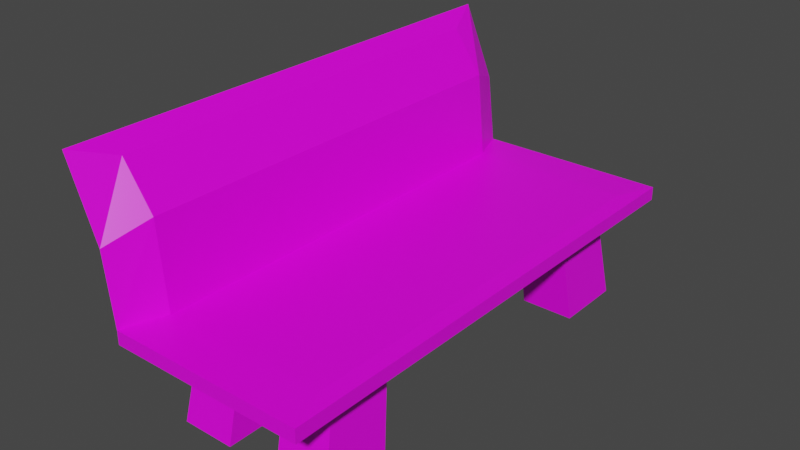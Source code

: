 # Source: bench.blend  (saved by Blender 4.4.30; exported with 4.5.12 LTS)
import bpy
from mathutils import Matrix  # noqa: F401  (used for matrix-valued properties, if any)

bpy.ops.wm.read_factory_settings(use_empty=True)
scene = bpy.context.scene
scene.name = 'Scene'

# ---- collections
col_collection = bpy.data.collections.new('Collection'); scene.collection.children.link(col_collection)

# ---- images (referenced by path relative to the original .blend; pixels are not part of the script)
import os
ASSET_DIR = os.environ.get("B2B_ASSET_DIR", "")  # directory of the original .blend (textures are referenced by path, not embedded)
HERE = os.path.dirname(os.path.abspath(__file__))  # packed textures are extracted next to this script under _unpacked/

def load_image(name, relpath, width, height, colorspace="sRGB"):
    """Load a texture the original file referenced (path relative to the .blend, or extracted next to this script)."""
    p = next((c for c in (os.path.join(HERE, relpath), os.path.join(ASSET_DIR, relpath)) if relpath and os.path.exists(c)), "")
    if p:
        img = bpy.data.images.load(p, check_existing=True)
        img.name = name
    else:  # same state as the original file: an image datablock whose file is absent (Cycles renders it pink)
        img = bpy.data.images.new(name, width, height)
        img.source = "FILE"
        img.filepath = "//" + (relpath or name)
    img.colorspace_settings.name = colorspace
    return img
img_wood_jpg = load_image('wood.jpg', 'wood.jpg', 1024, 1024, 'sRGB')

# ---- materials (node trees are filled in below, after node groups)
mat_material = bpy.data.materials.new('Material')
mat_material.alpha_threshold = 0.0
mat_material.use_transparent_shadow = False
mat_material.line_color = (0.0, 0.0, 0.0, 1.0)

# ---- material node trees
mat_material.use_nodes = True; mat_material.node_tree.nodes.clear()
_N = mat_material.node_tree.nodes; _L = mat_material.node_tree.links
n0 = _N.new('ShaderNodeOutputMaterial'); n0.name = 'Material Output'; n0.location = (300, 300)
n1 = _N.new('ShaderNodeBsdfPrincipled'); n1.name = 'Principled BSDF'; n1.location = (10, 300)
n1.distribution = 'GGX'
n1.subsurface_method = 'BURLEY'
n1.inputs[2].default_value = 0.4
n1.inputs[3].default_value = 1.45
n1.inputs[27].default_value = (0.0, 0.0, 0.0, 1.0)
n1.inputs[28].default_value = 1.0
n2 = _N.new('ShaderNodeTexImage'); n2.name = 'Image Texture'; n2.location = (-599, 295)
n2.image = img_wood_jpg
_L.new(n1.outputs[0], n0.inputs[0])
_L.new(n2.outputs[0], n1.inputs[0])
n0.is_active_output = True

# ---- world
world_world = bpy.data.worlds.new('World'); scene.world = world_world
world_world.use_nodes = True; world_world.node_tree.nodes.clear()
_N = world_world.node_tree.nodes; _L = world_world.node_tree.links
n0 = _N.new('ShaderNodeOutputWorld'); n0.name = 'World Output'; n0.location = (300, 300)
n1 = _N.new('ShaderNodeBackground'); n1.name = 'Background'; n1.location = (10, 300)
n1.inputs[0].default_value = (0.05088, 0.05088, 0.05088, 1.0)
_L.new(n1.outputs[0], n0.inputs[0])
n0.is_active_output = True
world_world.color = (0.05088, 0.05088, 0.05088)
world_world.use_sun_shadow = False
world_world.sun_shadow_jitter_overblur = 0.0

# ---- meshes
me_cube = bpy.data.meshes.new('Cube')
me_cube.from_pydata([(0.5434, 1.174, -0.1512), (0.5434, -1.174, -0.1512), (-0.3625, 1.174, -0.1512), (-0.3625, -1.174, -0.1512), (-0.3625, 0.0, -0.1512), (0.09042, 1.174, -0.1512), (0.09042, -1.174, -0.1512), (0.5434, 0.0, -0.1512), (0.09042, 0.0, -0.1512), (-0.3625, -0.5869, -0.1512), (-0.1361, 1.174, -0.1512), (0.3169, -1.174, -0.1512), (0.5434, 0.5869, -0.1512), (-0.3625, 0.5869, -0.1512), (0.3169, 1.174, -0.1512), (-0.1361, -1.174, -0.1512), (0.5434, -0.5869, -0.1512), (0.09042, -0.5869, -0.1512), (0.09042, 0.5869, -0.1512), (-0.1361, 0.0, -0.1512), (0.3169, 0.0, -0.1512), (0.3169, 0.5869, -0.1512), (-0.1361, 0.5869, -0.1512), (-0.1361, -0.5869, -0.1512), (0.3169, -0.5869, -0.1512), (-0.3625, -0.8803, -0.1512), (-0.2493, 1.174, -0.1512), (0.4301, -1.174, -0.1512), (0.5434, 0.8803, -0.1512), (-0.3625, 0.2934, -0.1512), (0.2037, 1.174, -0.1512), (-0.02282, -1.174, -0.1512), (0.5434, -0.2934, -0.1512), (0.09042, -0.8803, -0.1512), (0.09042, 0.2934, -0.1512), (-0.2493, 0.0, -0.1512), (0.2037, 0.0, -0.1512), (-0.3625, -0.2934, -0.1512), (-0.02282, 1.174, -0.1512), (0.2037, -1.174, -0.1512), (0.5434, 0.2934, -0.1512), (-0.3625, 0.8803, -0.1512), (0.4301, 1.174, -0.1512), (-0.2493, -1.174, -0.1512), (0.5434, -0.8803, -0.1512), (0.09042, -0.2934, -0.1512), (0.09042, 0.8803, -0.1512), (-0.02282, 0.0, -0.1512), (0.4301, 0.0, -0.1512), (0.3169, 0.2934, -0.1512), (0.3169, 0.8803, -0.1512), (0.2037, 0.5869, -0.1512), (0.4301, 0.5869, -0.1512), (-0.1361, 0.2934, -0.1512), (-0.1361, 0.8803, -0.1512), (-0.2493, 0.5869, -0.1512), (-0.02282, 0.5869, -0.1512), (-0.1361, -0.8803, -0.1512), (-0.1361, -0.2934, -0.1512), (-0.2493, -0.5869, -0.1512), (-0.02282, -0.5869, -0.1512), (0.3169, -0.8803, -0.1512), (0.3169, -0.2934, -0.1512), (0.2037, -0.5869, -0.1512), (0.4301, -0.5869, -0.1512), (0.4301, -0.2934, -0.1512), (0.2037, -0.2934, -0.1512), (0.2037, -0.8803, -0.1512), (-0.02282, -0.2934, -0.1512), (-0.2493, -0.2934, -0.1512), (-0.2493, -0.8803, -0.1512), (-0.02282, 0.8803, -0.1512), (-0.2493, 0.8803, -0.1512), (-0.2493, 0.2934, -0.1512), (0.4301, 0.8803, -0.1512), (0.2037, 0.8803, -0.1512), (0.2037, 0.2934, -0.1512), (0.4301, 0.2934, -0.1512), (-0.02282, 0.2934, -0.1512), (-0.02282, -0.8803, -0.1512), (0.4301, -0.8803, -0.1512), (0.3394, 0.9678, -0.5779), (0.3394, 0.6452, -0.5779), (0.4639, 0.6452, -0.5779), (-0.1586, 0.9678, -0.5779), (-0.1586, 0.6452, -0.5779), (-0.03408, 0.6452, -0.5779), (-0.03408, -0.6452, -0.5779), (-0.1586, -0.6452, -0.5779), (0.4639, -0.6452, -0.5779), (0.3394, -0.6452, -0.5779), (0.2149, 0.6452, -0.5779), (-0.2831, 0.6452, -0.5779), (-0.1586, -0.9678, -0.5779), (-0.2831, -0.6452, -0.5779), (0.3394, -0.9678, -0.5779), (0.2149, -0.6452, -0.5779), (0.2149, -0.9678, -0.5779), (-0.2831, -0.9678, -0.5779), (-0.03408, 0.9678, -0.5779), (-0.2831, 0.9678, -0.5779), (0.4639, 0.9678, -0.5779), (0.2149, 0.9678, -0.5779), (-0.03408, -0.9678, -0.5779), (0.4639, -0.9678, -0.5779), (0.4702, 0.9841, -0.08223), (0.5434, 1.174, -0.0878), (0.4702, -0.9841, -0.08223), (0.5434, -1.174, -0.0878), (-0.2894, 0.9841, -0.08223), (-0.3625, 1.174, -0.0878), (-0.2894, -0.9841, -0.08223), (-0.3625, -1.174, -0.0878), (0.09326, -0.9841, -0.08223), (0.09381, -1.174, -0.0878), (0.09326, 0.9841, -0.08223), (0.09381, 1.174, -0.0878), (-0.09805, -0.9841, -0.08223), (-0.1344, 1.174, -0.0878), (-0.1344, -1.174, -0.0878), (-0.09805, 0.9841, -0.08223), (-0.3266, -0.9841, 0.3122), (-0.3998, -1.174, 0.2355), (-0.3266, 0.9841, 0.3122), (-0.3998, 1.174, 0.2355), (-0.4702, -0.9841, 0.5123), (-0.5434, -1.174, 0.5779), (-0.4702, 0.9841, 0.5123), (-0.5434, 1.174, 0.5779)], [], [(1, 108, 114, 119, 112, 3, 43, 15, 31, 6, 39, 11, 27), (3, 112, 110, 2, 41, 13, 29, 4, 37, 9, 25), (80, 44, 1, 27), (120, 109, 111, 117), (0, 106, 108, 1, 44, 16, 32, 7, 40, 12, 28), (79, 33, 6, 31), (78, 34, 8, 47), (77, 40, 7, 48), (76, 49, 20, 36), (23, 60, 87, 88), (74, 28, 12, 52), (73, 53, 19, 35), (74, 52, 83, 101), (71, 46, 18, 56), (70, 57, 15, 43), (69, 58, 23, 59), (68, 45, 17, 60), (67, 61, 11, 39), (66, 62, 24, 63), (65, 32, 16, 64), (62, 65, 64, 24), (20, 48, 65, 62), (48, 7, 32, 65), (45, 66, 63, 17), (8, 36, 66, 45), (36, 20, 62, 66), (33, 67, 39, 6), (17, 63, 67, 33), (52, 21, 82, 83), (58, 68, 60, 23), (19, 47, 68, 58), (47, 8, 45, 68), (37, 69, 59, 9), (4, 35, 69, 37), (35, 19, 58, 69), (25, 70, 43, 3), (9, 59, 70, 25), (70, 59, 94, 98), (79, 57, 93, 103), (10, 38, 71, 54), (38, 5, 46, 71), (41, 72, 55, 13), (2, 26, 72, 41), (26, 10, 54, 72), (29, 73, 35, 4), (13, 55, 73, 29), (55, 22, 53, 73), (75, 50, 81, 102), (14, 42, 74, 50), (42, 0, 28, 74), (46, 75, 51, 18), (5, 30, 75, 46), (30, 14, 50, 75), (34, 76, 36, 8), (18, 51, 76, 34), (51, 21, 49, 76), (49, 77, 48, 20), (21, 52, 77, 49), (52, 12, 40, 77), (53, 78, 47, 19), (22, 56, 78, 53), (56, 18, 34, 78), (57, 79, 31, 15), (55, 72, 100, 92), (60, 17, 33, 79), (61, 80, 27, 11), (63, 24, 90, 96), (64, 16, 44, 80), (102, 81, 82, 91), (100, 84, 85, 92), (96, 90, 95, 97), (94, 88, 93, 98), (84, 99, 86, 85), (81, 101, 83, 82), (88, 87, 103, 93), (90, 89, 104, 95), (21, 51, 91, 82), (57, 70, 98, 93), (50, 74, 101, 81), (72, 54, 84, 100), (59, 23, 88, 94), (67, 63, 96, 97), (64, 80, 104, 89), (71, 56, 86, 99), (80, 61, 95, 104), (56, 22, 85, 86), (51, 75, 102, 91), (24, 64, 89, 90), (61, 67, 97, 95), (54, 71, 99, 84), (22, 55, 92, 85), (60, 79, 103, 87), (117, 111, 112, 119), (105, 107, 108, 106), (110, 112, 122, 124), (115, 105, 106, 116), (2, 110, 118, 116, 106, 0, 42, 14, 30, 5, 38, 10, 26), (120, 115, 116, 118), (107, 113, 114, 108), (105, 115, 113, 107), (109, 120, 118, 110), (113, 117, 119, 114), (115, 120, 117, 113), (121, 123, 127, 125), (111, 109, 123, 121), (109, 110, 124, 123), (112, 111, 121, 122), (125, 127, 128, 126), (123, 124, 128, 127), (122, 121, 125, 126), (124, 122, 126, 128)])
_uv = me_cube.uv_layers.new(name='UVMap')
_uv.uv.foreach_set('vector', [0.375, 0.75, 0.6048, 0.75, 0.6048, 0.8741, 0.6048, 0.937, 0.6048, 1.0, 0.375, 1.0, 0.375, 0.9688, 0.375, 0.9375, 0.375, 0.9062, 0.375, 0.875, 0.375, 0.8438, 0.375, 0.8125, 0.375, 0.7812, 0.375, 0.0, 0.6048, 0.0, 0.6048, 0.25, 0.375, 0.25, 0.375, 0.2188, 0.375, 0.1875, 0.375, 0.1562, 0.375, 0.125, 0.375, 0.09375, 0.375, 0.0625, 0.375, 0.03125, 0.3438, 0.7188, 0.375, 0.7188, 0.375, 0.75, 0.3438, 0.75, 0.802, 0.5202, 0.8548, 0.5202, 0.8548, 0.7298, 0.802, 0.7298, 0.375, 0.5, 0.6048, 0.5, 0.6048, 0.75, 0.375, 0.75, 0.375, 0.7188, 0.375, 0.6875, 0.375, 0.6562, 0.375, 0.625, 0.375, 0.5938, 0.375, 0.5625, 0.375, 0.5312, 0.2188, 0.7188, 0.25, 0.7188, 0.25, 0.75, 0.2188, 0.75, 0.2188, 0.5938, 0.25, 0.5938, 0.25, 0.625, 0.2188, 0.625, 0.3438, 0.5938, 0.375, 0.5938, 0.375, 0.625, 0.3438, 0.625, 0.2812, 0.5938, 0.3125, 0.5938, 0.3125, 0.625, 0.2812, 0.625, 0.1875, 0.6875, 0.2188, 0.6875, 0.2188, 0.6875, 0.1875, 0.6875, 0.3438, 0.5312, 0.375, 0.5312, 0.375, 0.5625, 0.3438, 0.5625, 0.1562, 0.5938, 0.1875, 0.5938, 0.1875, 0.625, 0.1562, 0.625, 0.3438, 0.5312, 0.3438, 0.5625, 0.3438, 0.5625, 0.3438, 0.5312, 0.2188, 0.5312, 0.25, 0.5312, 0.25, 0.5625, 0.2188, 0.5625, 0.1562, 0.7188, 0.1875, 0.7188, 0.1875, 0.75, 0.1562, 0.75, 0.1562, 0.6562, 0.1875, 0.6562, 0.1875, 0.6875, 0.1562, 0.6875, 0.2188, 0.6562, 0.25, 0.6562, 0.25, 0.6875, 0.2188, 0.6875, 0.2812, 0.7188, 0.3125, 0.7188, 0.3125, 0.75, 0.2812, 0.75, 0.2812, 0.6562, 0.3125, 0.6562, 0.3125, 0.6875, 0.2812, 0.6875, 0.3438, 0.6562, 0.375, 0.6562, 0.375, 0.6875, 0.3438, 0.6875, 0.3125, 0.6562, 0.3438, 0.6562, 0.3438, 0.6875, 0.3125, 0.6875, 0.3125, 0.625, 0.3438, 0.625, 0.3438, 0.6562, 0.3125, 0.6562, 0.3438, 0.625, 0.375, 0.625, 0.375, 0.6562, 0.3438, 0.6562, 0.25, 0.6562, 0.2812, 0.6562, 0.2812, 0.6875, 0.25, 0.6875, 0.25, 0.625, 0.2812, 0.625, 0.2812, 0.6562, 0.25, 0.6562, 0.2812, 0.625, 0.3125, 0.625, 0.3125, 0.6562, 0.2812, 0.6562, 0.25, 0.7188, 0.2812, 0.7188, 0.2812, 0.75, 0.25, 0.75, 0.25, 0.6875, 0.2812, 0.6875, 0.2812, 0.7188, 0.25, 0.7188, 0.3438, 0.5625, 0.3125, 0.5625, 0.3125, 0.5625, 0.3438, 0.5625, 0.1875, 0.6562, 0.2188, 0.6562, 0.2188, 0.6875, 0.1875, 0.6875, 0.1875, 0.625, 0.2188, 0.625, 0.2188, 0.6562, 0.1875, 0.6562, 0.2188, 0.625, 0.25, 0.625, 0.25, 0.6562, 0.2188, 0.6562, 0.125, 0.6562, 0.1562, 0.6562, 0.1562, 0.6875, 0.125, 0.6875, 0.125, 0.625, 0.1562, 0.625, 0.1562, 0.6562, 0.125, 0.6562, 0.1562, 0.625, 0.1875, 0.625, 0.1875, 0.6562, 0.1562, 0.6562, 0.125, 0.7188, 0.1562, 0.7188, 0.1562, 0.75, 0.125, 0.75, 0.125, 0.6875, 0.1562, 0.6875, 0.1562, 0.7188, 0.125, 0.7188, 0.1562, 0.7188, 0.1562, 0.6875, 0.1562, 0.6875, 0.1562, 0.7188, 0.2188, 0.7188, 0.1875, 0.7188, 0.1875, 0.7188, 0.2188, 0.7188, 0.1875, 0.5, 0.2188, 0.5, 0.2188, 0.5312, 0.1875, 0.5312, 0.2188, 0.5, 0.25, 0.5, 0.25, 0.5312, 0.2188, 0.5312, 0.125, 0.5312, 0.1562, 0.5312, 0.1562, 0.5625, 0.125, 0.5625, 0.125, 0.5, 0.1562, 0.5, 0.1562, 0.5312, 0.125, 0.5312, 0.1562, 0.5, 0.1875, 0.5, 0.1875, 0.5312, 0.1562, 0.5312, 0.125, 0.5938, 0.1562, 0.5938, 0.1562, 0.625, 0.125, 0.625, 0.125, 0.5625, 0.1562, 0.5625, 0.1562, 0.5938, 0.125, 0.5938, 0.1562, 0.5625, 0.1875, 0.5625, 0.1875, 0.5938, 0.1562, 0.5938, 0.2812, 0.5312, 0.3125, 0.5312, 0.3125, 0.5312, 0.2812, 0.5312, 0.3125, 0.5, 0.3438, 0.5, 0.3438, 0.5312, 0.3125, 0.5312, 0.3438, 0.5, 0.375, 0.5, 0.375, 0.5312, 0.3438, 0.5312, 0.25, 0.5312, 0.2812, 0.5312, 0.2812, 0.5625, 0.25, 0.5625, 0.25, 0.5, 0.2812, 0.5, 0.2812, 0.5312, 0.25, 0.5312, 0.2812, 0.5, 0.3125, 0.5, 0.3125, 0.5312, 0.2812, 0.5312, 0.25, 0.5938, 0.2812, 0.5938, 0.2812, 0.625, 0.25, 0.625, 0.25, 0.5625, 0.2812, 0.5625, 0.2812, 0.5938, 0.25, 0.5938, 0.2812, 0.5625, 0.3125, 0.5625, 0.3125, 0.5938, 0.2812, 0.5938, 0.3125, 0.5938, 0.3438, 0.5938, 0.3438, 0.625, 0.3125, 0.625, 0.3125, 0.5625, 0.3438, 0.5625, 0.3438, 0.5938, 0.3125, 0.5938, 0.3438, 0.5625, 0.375, 0.5625, 0.375, 0.5938, 0.3438, 0.5938, 0.1875, 0.5938, 0.2188, 0.5938, 0.2188, 0.625, 0.1875, 0.625, 0.1875, 0.5625, 0.2188, 0.5625, 0.2188, 0.5938, 0.1875, 0.5938, 0.2188, 0.5625, 0.25, 0.5625, 0.25, 0.5938, 0.2188, 0.5938, 0.1875, 0.7188, 0.2188, 0.7188, 0.2188, 0.75, 0.1875, 0.75, 0.1562, 0.5625, 0.1562, 0.5312, 0.1562, 0.5312, 0.1562, 0.5625, 0.2188, 0.6875, 0.25, 0.6875, 0.25, 0.7188, 0.2188, 0.7188, 0.3125, 0.7188, 0.3438, 0.7188, 0.3438, 0.75, 0.3125, 0.75, 0.2812, 0.6875, 0.3125, 0.6875, 0.3125, 0.6875, 0.2812, 0.6875, 0.3438, 0.6875, 0.375, 0.6875, 0.375, 0.7188, 0.3438, 0.7188, 0.2812, 0.5312, 0.3125, 0.5312, 0.3125, 0.5625, 0.2812, 0.5625, 0.1562, 0.5312, 0.1875, 0.5312, 0.1875, 0.5625, 0.1562, 0.5625, 0.2812, 0.6875, 0.3125, 0.6875, 0.3125, 0.7188, 0.2812, 0.7188, 0.1562, 0.6875, 0.1875, 0.6875, 0.1875, 0.7188, 0.1562, 0.7188, 0.1875, 0.5312, 0.2188, 0.5312, 0.2188, 0.5625, 0.1875, 0.5625, 0.3125, 0.5312, 0.3438, 0.5312, 0.3438, 0.5625, 0.3125, 0.5625, 0.1875, 0.6875, 0.2188, 0.6875, 0.2188, 0.7188, 0.1875, 0.7188, 0.3125, 0.6875, 0.3438, 0.6875, 0.3438, 0.7188, 0.3125, 0.7188, 0.3125, 0.5625, 0.2812, 0.5625, 0.2812, 0.5625, 0.3125, 0.5625, 0.1875, 0.7188, 0.1562, 0.7188, 0.1562, 0.7188, 0.1875, 0.7188, 0.3125, 0.5312, 0.3438, 0.5312, 0.3438, 0.5312, 0.3125, 0.5312, 0.1562, 0.5312, 0.1875, 0.5312, 0.1875, 0.5312, 0.1562, 0.5312, 0.1562, 0.6875, 0.1875, 0.6875, 0.1875, 0.6875, 0.1562, 0.6875, 0.2812, 0.7188, 0.2812, 0.6875, 0.2812, 0.6875, 0.2812, 0.7188, 0.3438, 0.6875, 0.3438, 0.7188, 0.3438, 0.7188, 0.3438, 0.6875, 0.2188, 0.5312, 0.2188, 0.5625, 0.2188, 0.5625, 0.2188, 0.5312, 0.3438, 0.7188, 0.3125, 0.7188, 0.3125, 0.7188, 0.3438, 0.7188, 0.2188, 0.5625, 0.1875, 0.5625, 0.1875, 0.5625, 0.2188, 0.5625, 0.2812, 0.5625, 0.2812, 0.5312, 0.2812, 0.5312, 0.2812, 0.5625, 0.3125, 0.6875, 0.3438, 0.6875, 0.3438, 0.6875, 0.3125, 0.6875, 0.3125, 0.7188, 0.2812, 0.7188, 0.2812, 0.7188, 0.3125, 0.7188, 0.1875, 0.5312, 0.2188, 0.5312, 0.2188, 0.5312, 0.1875, 0.5312, 0.1875, 0.5625, 0.1562, 0.5625, 0.1562, 0.5625, 0.1875, 0.5625, 0.2188, 0.6875, 0.2188, 0.7188, 0.2188, 0.7188, 0.2188, 0.6875, 0.802, 0.7298, 0.8548, 0.7298, 0.875, 0.75, 0.812, 0.75, 0.6452, 0.5202, 0.6452, 0.7298, 0.6048, 0.75, 0.6048, 0.5, 0.6048, 0.25, 0.6048, 0.0, 0.6048, 0.0, 0.6048, 0.25, 0.7492, 0.5202, 0.6452, 0.5202, 0.625, 0.5, 0.7491, 0.5, 0.375, 0.25, 0.6048, 0.25, 0.6048, 0.313, 0.6048, 0.3759, 0.6048, 0.5, 0.375, 0.5, 0.375, 0.4688, 0.375, 0.4375, 0.375, 0.4062, 0.375, 0.375, 0.375, 0.3438, 0.375, 0.3125, 0.375, 0.2812, 0.802, 0.5202, 0.7492, 0.5202, 0.7491, 0.5, 0.812, 0.5, 0.6452, 0.7298, 0.7492, 0.7298, 0.7491, 0.75, 0.625, 0.75, 0.6452, 0.5202, 0.7492, 0.5202, 0.7492, 0.7298, 0.6452, 0.7298, 0.8548, 0.5202, 0.802, 0.5202, 0.812, 0.5, 0.875, 0.5, 0.7492, 0.7298, 0.802, 0.7298, 0.812, 0.75, 0.7491, 0.75, 0.7492, 0.5202, 0.802, 0.5202, 0.802, 0.7298, 0.7492, 0.7298, 0.8548, 0.7298, 0.8548, 0.5202, 0.8548, 0.5202, 0.8548, 0.7298, 0.8548, 0.7298, 0.8548, 0.5202, 0.8548, 0.5202, 0.8548, 0.7298, 0.8548, 0.5202, 0.875, 0.5, 0.875, 0.5, 0.8548, 0.5202, 0.875, 0.75, 0.8548, 0.7298, 0.8548, 0.7298, 0.875, 0.75, 0.8548, 0.7298, 0.8548, 0.5202, 0.875, 0.5, 0.875, 0.75, 0.8548, 0.5202, 0.875, 0.5, 0.875, 0.5, 0.8548, 0.5202, 0.875, 0.75, 0.8548, 0.7298, 0.8548, 0.7298, 0.875, 0.75, 0.6048, 0.25, 0.6048, 0.0, 0.6048, 0.0, 0.6048, 0.25])
me_cube.materials.append(mat_material)
me_cube.use_remesh_preserve_volume = False
me_cube.use_remesh_preserve_attributes = False
me_cube.use_mirror_vertex_groups = False
me_cube.update()

# ---- objects
ob_model = bpy.data.objects.new('model', me_cube)

# ---- transforms, parenting, visibility, modifiers, constraints
ob_model.location = (0.0, 0.0, 0.0)
ob_model.lock_rotations_4d = False
ob_model.empty_display_type = 'ARROWS'
ob_model.lineart.crease_threshold = 0.0

# ---- collection membership
col_collection.objects.link(ob_model)

# ---- scene / render settings (as saved in the file)
scene.frame_start = 1; scene.frame_end = 250; scene.frame_set(1)
scene.render.engine = 'BLENDER_EEVEE_NEXT'
scene.cycles.use_denoising = False
scene.cycles.samples = 128
scene.cycles.sampling_pattern = 'TABULATED_SOBOL'
scene.cycles.use_adaptive_sampling = False
scene.cycles.use_light_tree = False
scene.view_settings.view_transform = 'Filmic'
bpy.context.view_layer.update()

# ---- added for rendering (the .blend has no active camera and no usable light): camera, sun
cam_auto = bpy.data.cameras.new('AutoCamera')
cam_auto.lens = 50.0
cam_auto.sensor_width = 36.0
cam_auto.clip_end = 1000.0
ob_auto_camera = bpy.data.objects.new('AutoCamera', cam_auto)
scene.collection.objects.link(ob_auto_camera)
ob_auto_camera.location = (2.62147, -3.14577, 2.09718)
ob_auto_camera.rotation_euler = (1.09748, -7.21219e-08, 0.694738)
scene.camera = ob_auto_camera
light_auto_sun = bpy.data.lights.new('AutoSun', 'SUN')
light_auto_sun.energy = 3.0
light_auto_sun.angle = 0.0523599
ob_auto_sun = bpy.data.objects.new('AutoSun', light_auto_sun)
scene.collection.objects.link(ob_auto_sun)
ob_auto_sun.rotation_euler = (0.872665, 0.174533, 0.523599)
bpy.context.view_layer.update()
